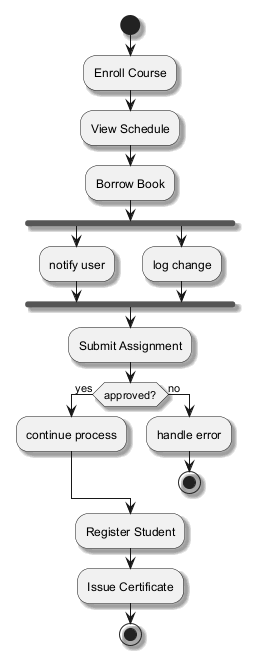

The diagram above was rendered by PlantUML. Its source (embedded in the PNG):
@startuml
skinparam backgroundColor #FFFFFF
skinparam classBackgroundColor #E8F4FA
skinparam classBorderColor #2C7DA0
skinparam shadowing true
start
:Enroll Course;
:View Schedule;
:Borrow Book;
fork
:notify user;
fork again
:log change;
end fork
:Submit Assignment;
if (approved?) then (yes)
:continue process;
else (no)
:handle error;
stop
endif
:Register Student;
:Issue Certificate;
stop
@enduml